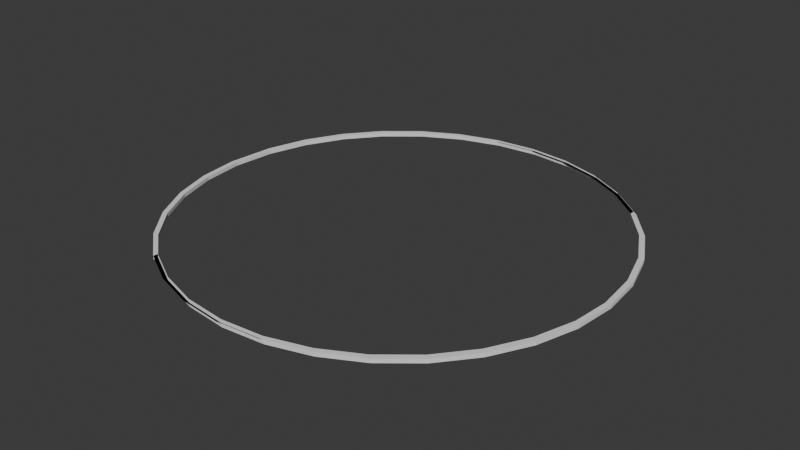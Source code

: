 # Source: emptyring3.blend  (saved by Blender 4.2.66; exported with 4.5.12 LTS)
import bpy
from mathutils import Matrix  # noqa: F401  (used for matrix-valued properties, if any)

bpy.ops.wm.read_factory_settings(use_empty=True)
scene = bpy.context.scene
scene.name = 'Scene'

# ---- collections
col_collection = bpy.data.collections.new('Collection'); scene.collection.children.link(col_collection)

# ---- world
world_world = bpy.data.worlds.new('World'); scene.world = world_world
world_world.use_nodes = True; world_world.node_tree.nodes.clear()
_N = world_world.node_tree.nodes; _L = world_world.node_tree.links
n0 = _N.new('ShaderNodeOutputWorld'); n0.name = 'World Output'; n0.location = (300, 300)
n1 = _N.new('ShaderNodeBackground'); n1.name = 'Background'; n1.location = (10, 300)
n1.inputs[0].default_value = (0.05088, 0.05088, 0.05088, 1.0)
_L.new(n1.outputs[0], n0.inputs[0])
n0.is_active_output = True
world_world.color = (0.05088, 0.05088, 0.05088)
world_world.sun_shadow_jitter_overblur = 0.0

# ---- meshes
me_circle_002 = bpy.data.meshes.new('Circle.002')
me_circle_002.from_pydata([(0.0, 1.0, 0.0), (-0.1951, 0.9808, 0.0), (-0.3827, 0.9239, 0.0), (-0.5556, 0.8315, 0.0), (-0.7071, 0.7071, 0.0), (-0.8315, 0.5556, 0.0), (-0.9239, 0.3827, 0.0), (-0.9808, 0.1951, 0.0), (-1.0, 0.0, 0.0), (-0.9808, -0.1951, 0.0), (-0.9239, -0.3827, 0.0), (-0.8315, -0.5556, 0.0), (-0.7071, -0.7071, 0.0), (-0.5556, -0.8315, 0.0), (-0.3827, -0.9239, 0.0), (-0.1951, -0.9808, 0.0), (0.0, -1.0, 0.0), (0.1951, -0.9808, 0.0), (0.3827, -0.9239, 0.0), (0.5556, -0.8315, 0.0), (0.7071, -0.7071, 0.0), (0.8315, -0.5556, 0.0), (0.9239, -0.3827, 0.0), (0.9808, -0.1951, 0.0), (1.0, 0.0, 0.0), (0.9808, 0.1951, 0.0), (0.9239, 0.3827, 0.0), (0.8315, 0.5556, 0.0), (0.7071, 0.7071, 0.0), (0.5556, 0.8315, 0.0), (0.3827, 0.9239, 0.0), (0.1951, 0.9808, 0.0), (-1.003, -0.0211, 0.0), (-0.9834, -0.2162, 0.0), (-0.9265, -0.4038, 0.0), (-0.8341, -0.5767, 0.0), (-0.7097, -0.7282, 0.0), (-0.5582, -0.8526, 0.0), (0.9781, -0.2162, 0.0), (0.9974, -0.0211, 0.0), (0.9781, 0.174, 0.0), (0.9212, 0.3616, 0.0), (0.8288, 0.5345, 0.0), (0.7045, 0.686, 0.0), (0.0211, 0.9842, 0.0), (-0.174, 0.965, 0.0), (-0.3616, 0.9081, 0.0), (-0.5345, 0.8156, 0.0), (-0.686, 0.6913, 0.0), (-0.8104, 0.5397, 0.0), (-0.9028, 0.3669, 0.0), (-0.9597, 0.1793, 0.0), (-0.9789, -0.01583, 0.0), (-0.9597, -0.2109, 0.0), (-0.9028, -0.3985, 0.0), (-0.8104, -0.5714, 0.0), (-0.686, -0.7229, 0.0), (-0.5345, -0.8473, 0.0), (-0.3616, -0.9397, 0.0), (-0.174, -0.9966, 0.0), (0.0211, -1.016, 0.0), (0.2162, -0.9966, 0.0), (0.4038, -0.9397, 0.0), (0.5767, -0.8473, 0.0), (0.7282, -0.7229, 0.0), (0.8526, -0.5714, 0.0), (0.945, -0.3985, 0.0), (1.002, -0.2109, 0.0), (1.021, -0.01583, 0.0), (1.002, 0.1793, 0.0), (0.945, 0.3669, 0.0), (0.8526, 0.5397, 0.0), (0.7282, 0.6913, 0.0), (0.5767, 0.8156, 0.0), (0.4038, 0.9081, 0.0), (0.2162, 0.965, 0.0), (-0.1951, 0.9808, 0.01767), (0.0, 1.0, 0.01767), (-0.3827, 0.9239, 0.01767), (-0.5556, 0.8315, 0.01767), (-0.7071, 0.7071, 0.01767), (-0.8315, 0.5556, 0.01767), (-0.9239, 0.3827, 0.01767), (-0.9808, 0.1951, 0.01767), (-1.0, 0.0, 0.01767), (-0.3827, -0.9239, 0.01767), (-0.5556, -0.8315, 0.01767), (-0.1951, -0.9808, 0.01767), (0.0, -1.0, 0.01767), (0.1951, -0.9808, 0.01767), (0.3827, -0.9239, 0.01767), (0.5556, -0.8315, 0.01767), (0.7071, -0.7071, 0.01767), (0.8315, -0.5556, 0.01767), (0.9239, -0.3827, 0.01767), (0.9808, -0.1951, 0.01767), (0.5556, 0.8315, 0.01767), (0.7071, 0.7071, 0.01767), (0.3827, 0.9239, 0.01767), (0.1951, 0.9808, 0.01767), (-0.1977, 0.9597, 0.01767), (-0.002638, 0.9789, 0.01767), (-0.3853, 0.9028, 0.01767), (-0.5582, 0.8104, 0.01767), (-0.7097, 0.686, 0.01767), (-0.8341, 0.5345, 0.01767), (-0.9265, 0.3616, 0.01767), (-0.9834, 0.174, 0.01767), (-1.003, -0.0211, 0.01767), (-0.9834, -0.2162, 0.01767), (-0.9265, -0.4038, 0.01767), (-0.8341, -0.5767, 0.01767), (-0.7097, -0.7282, 0.01767), (-0.5582, -0.8526, 0.01767), (-0.3853, -0.945, 0.01767), (-0.1977, -1.002, 0.01767), (-0.002638, -1.021, 0.01767), (0.1925, -1.002, 0.01767), (0.38, -0.945, 0.01767), (0.5529, -0.8526, 0.01767), (0.7045, -0.7282, 0.01767), (0.8288, -0.5767, 0.01767), (0.9212, -0.4038, 0.01767), (0.9781, -0.2162, 0.01767), (0.9974, -0.0211, 0.01767), (0.9781, 0.174, 0.01767), (0.9212, 0.3616, 0.01767), (0.8288, 0.5345, 0.01767), (0.7045, 0.686, 0.01767), (0.5529, 0.8104, 0.01767), (0.38, 0.9028, 0.01767), (0.1925, 0.9597, 0.01767), (-0.174, 0.965, 0.01767), (0.0211, 0.9842, 0.01767), (-0.3616, 0.9081, 0.01767), (-0.5345, 0.8156, 0.01767), (-0.686, 0.6913, 0.01767), (-0.8104, 0.5397, 0.01767), (-0.9028, 0.3669, 0.01767), (-0.9597, 0.1793, 0.01767), (-0.9789, -0.01583, 0.01767), (-0.9597, -0.2109, 0.01767), (-0.9028, -0.3985, 0.01767), (-0.8104, -0.5714, 0.01767), (-0.686, -0.7229, 0.01767), (-0.5345, -0.8473, 0.01767), (-0.3616, -0.9397, 0.01767), (-0.174, -0.9966, 0.01767), (0.0211, -1.016, 0.01767), (0.2162, -0.9966, 0.01767), (0.4038, -0.9397, 0.01767), (0.5767, -0.8473, 0.01767), (0.7282, -0.7229, 0.01767), (0.8526, -0.5714, 0.01767), (0.945, -0.3985, 0.01767), (1.002, -0.2109, 0.01767), (1.021, -0.01583, 0.01767), (1.002, 0.1793, 0.01767), (0.945, 0.3669, 0.01767), (0.8526, 0.5397, 0.01767), (0.7282, 0.6913, 0.01767), (0.5767, 0.8156, 0.01767), (0.4038, 0.9081, 0.01767), (0.2162, 0.965, 0.01767)], [], [(27, 26, 41, 42), (3, 2, 78, 79), (29, 28, 97, 96), (28, 27, 42, 43), (54, 55, 143, 142), (2, 1, 76, 78), (53, 54, 142, 141), (1, 0, 77, 76), (52, 53, 141, 140), (51, 52, 140, 139), (50, 51, 139, 138), (49, 50, 138, 137), (75, 44, 133, 163), (23, 22, 94, 95), (48, 49, 137, 136), (74, 75, 163, 162), (22, 21, 93, 94), (47, 48, 136, 135), (73, 74, 162, 161), (21, 20, 92, 93), (46, 47, 135, 134), (72, 73, 161, 160), (20, 19, 91, 92), (9, 8, 32, 33), (45, 46, 134, 132), (10, 9, 33, 34), (24, 23, 38, 39), (11, 10, 34, 35), (25, 24, 39, 40), (12, 11, 35, 36), (26, 25, 40, 41), (13, 12, 36, 37), (71, 72, 160, 159), (19, 18, 90, 91), (37, 36, 112, 113), (28, 43, 128, 97), (44, 45, 132, 133), (70, 71, 159, 158), (18, 17, 89, 90), (36, 35, 111, 112), (69, 70, 158, 157), (17, 16, 88, 89), (35, 34, 110, 111), (68, 69, 157, 156), (16, 15, 87, 88), (34, 33, 109, 110), (67, 68, 156, 155), (15, 14, 85, 87), (33, 32, 108, 109), (13, 37, 113, 86), (66, 67, 155, 154), (14, 13, 86, 85), (65, 66, 154, 153), (38, 23, 95, 123), (64, 65, 153, 152), (63, 64, 152, 151), (62, 63, 151, 150), (32, 8, 84, 108), (61, 62, 150, 149), (60, 61, 149, 148), (8, 7, 83, 84), (43, 42, 127, 128), (59, 60, 148, 147), (7, 6, 82, 83), (85, 86, 113, 114), (76, 77, 101, 100), (87, 85, 114, 115), (78, 76, 100, 102), (96, 97, 128, 129), (88, 87, 115, 116), (79, 78, 102, 103), (98, 96, 129, 130), (89, 88, 116, 117), (80, 79, 103, 104), (99, 98, 130, 131), (90, 89, 117, 118), (81, 80, 104, 105), (77, 99, 131, 101), (91, 90, 118, 119), (82, 81, 105, 106), (92, 91, 119, 120), (83, 82, 106, 107), (93, 92, 120, 121), (84, 83, 107, 108), (94, 93, 121, 122), (95, 94, 122, 123), (122, 121, 153, 154), (109, 108, 140, 141), (123, 122, 154, 155), (110, 109, 141, 142), (124, 123, 155, 156), (111, 110, 142, 143), (125, 124, 156, 157), (112, 111, 143, 144), (126, 125, 157, 158), (113, 112, 144, 145), (127, 126, 158, 159), (114, 113, 145, 146), (100, 101, 133, 132), (128, 127, 159, 160), (115, 114, 146, 147), (102, 100, 132, 134), (129, 128, 160, 161), (116, 115, 147, 148), (103, 102, 134, 135), (130, 129, 161, 162), (117, 116, 148, 149), (104, 103, 135, 136), (131, 130, 162, 163), (118, 117, 149, 150), (105, 104, 136, 137), (101, 131, 163, 133), (119, 118, 150, 151), (106, 105, 137, 138), (120, 119, 151, 152), (107, 106, 138, 139), (121, 120, 152, 153), (108, 107, 139, 140), (55, 56, 144, 143), (39, 38, 123, 124), (30, 29, 96, 98), (4, 3, 79, 80), (56, 57, 145, 144), (40, 39, 124, 125), (31, 30, 98, 99), (5, 4, 80, 81), (57, 58, 146, 145), (41, 40, 125, 126), (0, 31, 99, 77), (6, 5, 81, 82), (58, 59, 147, 146), (42, 41, 126, 127)])
_uv = me_circle_002.uv_layers.new(name='UVMap')
_uv.uv.foreach_set('vector', [0.0, 0.0, 0.0, 0.0, 0.0, 0.0, 0.0, 0.0, 0.0, 0.0, 0.0, 0.0, 0.0, 0.0, 0.0, 0.0, 0.0, 0.0, 0.0, 0.0, 0.0, 0.0, 0.0, 0.0, 0.0, 0.0, 0.0, 0.0, 0.0, 0.0, 0.0, 0.0, 0.0, 0.0, 0.0, 0.0, 0.0, 0.0, 0.0, 0.0, 0.0, 0.0, 0.0, 0.0, 0.0, 0.0, 0.0, 0.0, 0.0, 0.0, 0.0, 0.0, 0.0, 0.0, 0.0, 0.0, 0.0, 0.0, 0.0, 0.0, 0.0, 0.0, 0.0, 0.0, 0.0, 0.0, 0.0, 0.0, 0.0, 0.0, 0.0, 0.0, 0.0, 0.0, 0.0, 0.0, 0.0, 0.0, 0.0, 0.0, 0.0, 0.0, 0.0, 0.0, 0.0, 0.0, 0.0, 0.0, 0.0, 0.0, 0.0, 0.0, 0.0, 0.0, 0.0, 0.0, 0.0, 0.0, 0.0, 0.0, 0.0, 0.0, 0.0, 0.0, 0.0, 0.0, 0.0, 0.0, 0.0, 0.0, 0.0, 0.0, 0.0, 0.0, 0.0, 0.0, 0.0, 0.0, 0.0, 0.0, 0.0, 0.0, 0.0, 0.0, 0.0, 0.0, 0.0, 0.0, 0.0, 0.0, 0.0, 0.0, 0.0, 0.0, 0.0, 0.0, 0.0, 0.0, 0.0, 0.0, 0.0, 0.0, 0.0, 0.0, 0.0, 0.0, 0.0, 0.0, 0.0, 0.0, 0.0, 0.0, 0.0, 0.0, 0.0, 0.0, 0.0, 0.0, 0.0, 0.0, 0.0, 0.0, 0.0, 0.0, 0.0, 0.0, 0.0, 0.0, 0.0, 0.0, 0.0, 0.0, 0.0, 0.0, 0.0, 0.0, 0.0, 0.0, 0.0, 0.0, 0.0, 0.0, 0.0, 0.0, 0.0, 0.0, 0.0, 0.0, 0.0, 0.0, 0.0, 0.0, 0.0, 0.0, 0.0, 0.0, 0.0, 0.0, 0.0, 0.0, 0.0, 0.0, 0.0, 0.0, 0.0, 0.0, 0.0, 0.0, 0.0, 0.0, 0.0, 0.0, 0.0, 0.0, 0.0, 0.0, 0.0, 0.0, 0.0, 0.0, 0.0, 0.0, 0.0, 0.0, 0.0, 0.0, 0.0, 0.0, 0.0, 0.0, 0.0, 0.0, 0.0, 0.0, 0.0, 0.0, 0.0, 0.0, 0.0, 0.0, 0.0, 0.0, 0.0, 0.0, 0.0, 0.0, 0.0, 0.0, 0.0, 0.0, 0.0, 0.0, 0.0, 0.0, 0.0, 0.0, 0.0, 0.0, 0.0, 0.0, 0.0, 0.0, 0.0, 0.0, 0.0, 0.0, 0.0, 0.0, 0.0, 0.0, 0.0, 0.0, 0.0, 0.0, 0.0, 0.0, 0.0, 0.0, 0.0, 0.0, 0.0, 0.0, 0.0, 0.0, 0.0, 0.0, 0.0, 0.0, 0.0, 0.0, 0.0, 0.0, 0.0, 0.0, 0.0, 0.0, 0.0, 0.0, 0.0, 0.0, 0.0, 0.0, 0.0, 0.0, 0.0, 0.0, 0.0, 0.0, 0.0, 0.0, 0.0, 0.0, 0.0, 0.0, 0.0, 0.0, 0.0, 0.0, 0.0, 0.0, 0.0, 0.0, 0.0, 0.0, 0.0, 0.0, 0.0, 0.0, 0.0, 0.0, 0.0, 0.0, 0.0, 0.0, 0.0, 0.0, 0.0, 0.0, 0.0, 0.0, 0.0, 0.0, 0.0, 0.0, 0.0, 0.0, 0.0, 0.0, 0.0, 0.0, 0.0, 0.0, 0.0, 0.0, 0.0, 0.0, 0.0, 0.0, 0.0, 0.0, 0.0, 0.0, 0.0, 0.0, 0.0, 0.0, 0.0, 0.0, 0.0, 0.0, 0.0, 0.0, 0.0, 0.0, 0.0, 0.0, 0.0, 0.0, 0.0, 0.0, 0.0, 0.0, 0.0, 0.0, 0.0, 0.0, 0.0, 0.0, 0.0, 0.0, 0.0, 0.0, 0.0, 0.0, 0.0, 0.0, 0.0, 0.0, 0.0, 0.0, 0.0, 0.0, 0.0, 0.0, 0.0, 0.0, 0.0, 0.0, 0.0, 0.0, 0.0, 0.0, 0.0, 0.0, 0.0, 0.0, 0.0, 0.0, 0.0, 0.0, 0.0, 0.0, 0.0, 0.0, 0.0, 0.0, 0.0, 0.0, 0.0, 0.0, 0.0, 0.0, 0.0, 0.0, 0.0, 0.0, 0.0, 0.0, 0.0, 0.0, 0.0, 0.0, 0.0, 0.0, 0.0, 0.0, 0.0, 0.0, 0.0, 0.0, 0.0, 0.0, 0.0, 0.0, 0.0, 0.0, 0.0, 0.0, 0.0, 0.0, 0.0, 0.0, 0.0, 0.0, 0.0, 0.0, 0.0, 0.0, 0.0, 0.0, 0.0, 0.0, 0.0, 0.0, 0.0, 0.0, 0.0, 0.0, 0.0, 0.0, 0.0, 0.0, 0.0, 0.0, 0.0, 0.0, 0.0, 0.0, 0.0, 0.0, 0.0, 0.0, 0.0, 0.0, 0.0, 0.0, 0.0, 0.0, 0.0, 0.0, 0.0, 0.0, 0.0, 0.0, 0.0, 0.0, 0.0, 0.0, 0.0, 0.0, 0.0, 0.0, 0.0, 0.0, 0.0, 0.0, 0.0, 0.0, 0.0, 0.0, 0.0, 0.0, 0.0, 0.0, 0.0, 0.0, 0.0, 0.0, 0.0, 0.0, 0.0, 0.0, 0.0, 0.0, 0.0, 0.0, 0.0, 0.0, 0.0, 0.0, 0.0, 0.0, 0.0, 0.0, 0.0, 0.0, 0.0, 0.0, 0.0, 0.0, 0.0, 0.0, 0.0, 0.0, 0.0, 0.0, 0.0, 0.0, 0.0, 0.0, 0.0, 0.0, 0.0, 0.0, 0.0, 0.0, 0.0, 0.0, 0.0, 0.0, 0.0, 0.0, 0.0, 0.0, 0.0, 0.0, 0.0, 0.0, 0.0, 0.0, 0.0, 0.0, 0.0, 0.0, 0.0, 0.0, 0.0, 0.0, 0.0, 0.0, 0.0, 0.0, 0.0, 0.0, 0.0, 0.0, 0.0, 0.0, 0.0, 0.0, 0.0, 0.0, 0.0, 0.0, 0.0, 0.0, 0.0, 0.0, 0.0, 0.0, 0.0, 0.0, 0.0, 0.0, 0.0, 0.0, 0.0, 0.0, 0.0, 0.0, 0.0, 0.0, 0.0, 0.0, 0.0, 0.0, 0.0, 0.0, 0.0, 0.0, 0.0, 0.0, 0.0, 0.0, 0.0, 0.0, 0.0, 0.0, 0.0, 0.0, 0.0, 0.0, 0.0, 0.0, 0.0, 0.0, 0.0, 0.0, 0.0, 0.0, 0.0, 0.0, 0.0, 0.0, 0.0, 0.0, 0.0, 0.0, 0.0, 0.0, 0.0, 0.0, 0.0, 0.0, 0.0, 0.0, 0.0, 0.0, 0.0, 0.0, 0.0, 0.0, 0.0, 0.0, 0.0, 0.0, 0.0, 0.0, 0.0, 0.0, 0.0, 0.0, 0.0, 0.0, 0.0, 0.0, 0.0, 0.0, 0.0, 0.0, 0.0, 0.0, 0.0, 0.0, 0.0, 0.0, 0.0, 0.0, 0.0, 0.0, 0.0, 0.0, 0.0, 0.0, 0.0, 0.0, 0.0, 0.0, 0.0, 0.0, 0.0, 0.0, 0.0, 0.0, 0.0, 0.0, 0.0, 0.0, 0.0, 0.0, 0.0, 0.0, 0.0, 0.0, 0.0, 0.0, 0.0, 0.0, 0.0, 0.0, 0.0, 0.0, 0.0, 0.0, 0.0, 0.0, 0.0, 0.0, 0.0, 0.0, 0.0, 0.0, 0.0, 0.0, 0.0, 0.0, 0.0, 0.0, 0.0, 0.0, 0.0, 0.0, 0.0, 0.0, 0.0, 0.0, 0.0, 0.0, 0.0, 0.0, 0.0, 0.0, 0.0, 0.0, 0.0, 0.0, 0.0, 0.0, 0.0, 0.0, 0.0, 0.0, 0.0, 0.0, 0.0, 0.0, 0.0, 0.0, 0.0, 0.0, 0.0, 0.0, 0.0, 0.0, 0.0, 0.0, 0.0, 0.0, 0.0, 0.0, 0.0, 0.0, 0.0, 0.0, 0.0, 0.0, 0.0, 0.0, 0.0, 0.0, 0.0, 0.0, 0.0, 0.0, 0.0, 0.0, 0.0, 0.0, 0.0, 0.0, 0.0, 0.0, 0.0, 0.0, 0.0, 0.0, 0.0, 0.0, 0.0, 0.0, 0.0, 0.0, 0.0, 0.0, 0.0, 0.0, 0.0, 0.0, 0.0, 0.0, 0.0, 0.0, 0.0, 0.0, 0.0, 0.0, 0.0, 0.0, 0.0, 0.0, 0.0, 0.0, 0.0, 0.0, 0.0, 0.0, 0.0, 0.0, 0.0, 0.0, 0.0, 0.0, 0.0, 0.0, 0.0, 0.0, 0.0, 0.0, 0.0, 0.0, 0.0, 0.0, 0.0, 0.0, 0.0, 0.0, 0.0, 0.0, 0.0, 0.0, 0.0, 0.0, 0.0, 0.0, 0.0, 0.0, 0.0, 0.0, 0.0, 0.0, 0.0, 0.0, 0.0, 0.0, 0.0, 0.0, 0.0, 0.0, 0.0, 0.0, 0.0, 0.0, 0.0, 0.0, 0.0, 0.0, 0.0, 0.0, 0.0, 0.0, 0.0, 0.0, 0.0, 0.0, 0.0, 0.0, 0.0, 0.0, 0.0, 0.0, 0.0, 0.0, 0.0, 0.0, 0.0, 0.0, 0.0, 0.0, 0.0, 0.0, 0.0, 0.0, 0.0, 0.0, 0.0, 0.0, 0.0, 0.0, 0.0, 0.0, 0.0, 0.0, 0.0, 0.0, 0.0, 0.0, 0.0, 0.0, 0.0, 0.0, 0.0, 0.0, 0.0, 0.0, 0.0, 0.0, 0.0, 0.0, 0.0, 0.0, 0.0, 0.0, 0.0, 0.0, 0.0, 0.0, 0.0, 0.0, 0.0, 0.0, 0.0, 0.0, 0.0, 0.0, 0.0, 0.0, 0.0, 0.0, 0.0, 0.0, 0.0, 0.0, 0.0, 0.0, 0.0, 0.0, 0.0, 0.0, 0.0, 0.0, 0.0, 0.0, 0.0, 0.0, 0.0, 0.0, 0.0, 0.0, 0.0, 0.0, 0.0, 0.0, 0.0, 0.0, 0.0, 0.0, 0.0, 0.0, 0.0, 0.0, 0.0, 0.0, 0.0, 0.0, 0.0, 0.0, 0.0, 0.0, 0.0, 0.0, 0.0, 0.0, 0.0, 0.0, 0.0, 0.0, 0.0, 0.0, 0.0, 0.0, 0.0, 0.0, 0.0, 0.0, 0.0, 0.0, 0.0, 0.0, 0.0, 0.0, 0.0, 0.0, 0.0, 0.0, 0.0, 0.0, 0.0, 0.0, 0.0, 0.0, 0.0, 0.0, 0.0, 0.0, 0.0, 0.0, 0.0, 0.0, 0.0, 0.0, 0.0, 0.0, 0.0, 0.0, 0.0, 0.0])
me_circle_002.update()

# ---- objects
ob_circle = bpy.data.objects.new('Circle', me_circle_002)

# ---- transforms, parenting, visibility, modifiers, constraints
ob_circle.location = (0.0, 0.0, 0.0)

# ---- collection membership
col_collection.objects.link(ob_circle)

# ---- scene / render settings (as saved in the file)
scene.frame_start = 1; scene.frame_end = 250; scene.frame_set(1)
scene.render.engine = 'BLENDER_EEVEE_NEXT'
bpy.context.view_layer.update()

# ---- added for rendering (the .blend has no active camera and no usable light): camera, sun
cam_auto = bpy.data.cameras.new('AutoCamera')
cam_auto.lens = 50.0
cam_auto.sensor_width = 36.0
cam_auto.clip_end = 1000.0
ob_auto_camera = bpy.data.objects.new('AutoCamera', cam_auto)
scene.collection.objects.link(ob_auto_camera)
ob_auto_camera.location = (2.65555, -3.18613, 2.12589)
ob_auto_camera.rotation_euler = (1.09748, -7.21219e-08, 0.694738)
scene.camera = ob_auto_camera
light_auto_sun = bpy.data.lights.new('AutoSun', 'SUN')
light_auto_sun.energy = 3.0
light_auto_sun.angle = 0.0523599
ob_auto_sun = bpy.data.objects.new('AutoSun', light_auto_sun)
scene.collection.objects.link(ob_auto_sun)
ob_auto_sun.rotation_euler = (0.872665, 0.174533, 0.523599)
bpy.context.view_layer.update()
